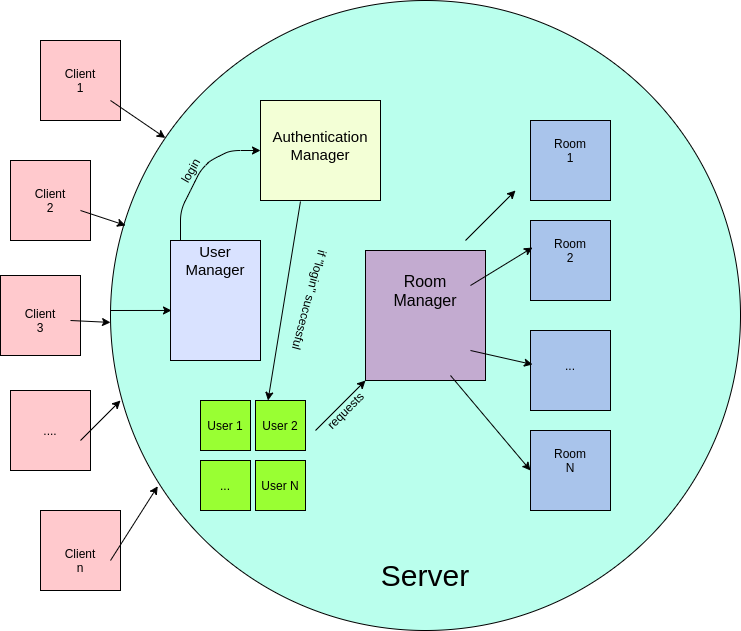

The diagram above was exported from draw.io. Its source (the exported page's mxGraphModel, read from the mxfile embedded in the PNG):
<mxGraphModel dx="1422" dy="774" grid="1" gridSize="10" guides="1" tooltips="1" connect="1" arrows="1" fold="1" page="1" pageScale="1" pageWidth="850" pageHeight="1100" math="0" shadow="0">
  <root>
    <mxCell id="0" />
    <mxCell id="1" parent="0" />
    <mxCell id="sBIZauUhCZ6JArusjW3k-1" value="" style="ellipse;whiteSpace=wrap;html=1;aspect=fixed;fillColor=#BAFFED;" vertex="1" parent="1">
      <mxGeometry x="130" y="40" width="630" height="630" as="geometry" />
    </mxCell>
    <mxCell id="sBIZauUhCZ6JArusjW3k-2" value="&lt;font style=&quot;font-size: 30px&quot;&gt;Server&lt;/font&gt;" style="text;html=1;strokeColor=none;fillColor=none;align=center;verticalAlign=middle;whiteSpace=wrap;rounded=0;" vertex="1" parent="1">
      <mxGeometry x="350" y="580" width="190" height="70" as="geometry" />
    </mxCell>
    <mxCell id="sBIZauUhCZ6JArusjW3k-4" value="" style="rounded=0;whiteSpace=wrap;html=1;fillColor=#D9E2FF;" vertex="1" parent="1">
      <mxGeometry x="190" y="280" width="90" height="120" as="geometry" />
    </mxCell>
    <mxCell id="sBIZauUhCZ6JArusjW3k-6" value="&lt;font style=&quot;font-size: 15px&quot;&gt;User&lt;br&gt;Manager&lt;/font&gt;" style="text;html=1;strokeColor=none;fillColor=none;align=center;verticalAlign=middle;whiteSpace=wrap;rounded=0;" vertex="1" parent="1">
      <mxGeometry x="195" y="290" width="80" height="20" as="geometry" />
    </mxCell>
    <mxCell id="sBIZauUhCZ6JArusjW3k-10" value="" style="whiteSpace=wrap;html=1;aspect=fixed;fillColor=#FFC9CD;" vertex="1" parent="1">
      <mxGeometry x="60" y="80" width="80" height="80" as="geometry" />
    </mxCell>
    <mxCell id="sBIZauUhCZ6JArusjW3k-11" value="" style="whiteSpace=wrap;html=1;aspect=fixed;fillColor=#FFC9CD;" vertex="1" parent="1">
      <mxGeometry x="30" y="200" width="80" height="80" as="geometry" />
    </mxCell>
    <mxCell id="sBIZauUhCZ6JArusjW3k-12" value="" style="whiteSpace=wrap;html=1;aspect=fixed;fillColor=#FFC9CD;" vertex="1" parent="1">
      <mxGeometry x="20" y="315" width="80" height="80" as="geometry" />
    </mxCell>
    <mxCell id="sBIZauUhCZ6JArusjW3k-13" value="" style="whiteSpace=wrap;html=1;aspect=fixed;fillColor=#FFC9CD;" vertex="1" parent="1">
      <mxGeometry x="30" y="430" width="80" height="80" as="geometry" />
    </mxCell>
    <mxCell id="sBIZauUhCZ6JArusjW3k-14" value="" style="whiteSpace=wrap;html=1;aspect=fixed;fillColor=#FFC9CD;" vertex="1" parent="1">
      <mxGeometry x="60" y="550" width="80" height="80" as="geometry" />
    </mxCell>
    <mxCell id="sBIZauUhCZ6JArusjW3k-16" value="" style="endArrow=classic;html=1;" edge="1" parent="1" target="sBIZauUhCZ6JArusjW3k-1">
      <mxGeometry width="50" height="50" relative="1" as="geometry">
        <mxPoint x="130" y="140" as="sourcePoint" />
        <mxPoint x="180" y="90" as="targetPoint" />
      </mxGeometry>
    </mxCell>
    <mxCell id="sBIZauUhCZ6JArusjW3k-19" value="" style="endArrow=classic;html=1;entryX=0.024;entryY=0.357;entryDx=0;entryDy=0;entryPerimeter=0;" edge="1" parent="1" target="sBIZauUhCZ6JArusjW3k-1">
      <mxGeometry width="50" height="50" relative="1" as="geometry">
        <mxPoint x="100" y="250" as="sourcePoint" />
        <mxPoint x="150" y="200" as="targetPoint" />
        <Array as="points" />
      </mxGeometry>
    </mxCell>
    <mxCell id="sBIZauUhCZ6JArusjW3k-20" value="" style="endArrow=classic;html=1;entryX=0;entryY=0.511;entryDx=0;entryDy=0;entryPerimeter=0;" edge="1" parent="1" target="sBIZauUhCZ6JArusjW3k-1">
      <mxGeometry width="50" height="50" relative="1" as="geometry">
        <mxPoint x="90" y="360" as="sourcePoint" />
        <mxPoint x="140" y="310" as="targetPoint" />
      </mxGeometry>
    </mxCell>
    <mxCell id="sBIZauUhCZ6JArusjW3k-21" value="" style="endArrow=classic;html=1;" edge="1" parent="1">
      <mxGeometry width="50" height="50" relative="1" as="geometry">
        <mxPoint x="100" y="480" as="sourcePoint" />
        <mxPoint x="140" y="440" as="targetPoint" />
      </mxGeometry>
    </mxCell>
    <mxCell id="sBIZauUhCZ6JArusjW3k-22" value="" style="endArrow=classic;html=1;entryX=0.075;entryY=0.771;entryDx=0;entryDy=0;entryPerimeter=0;" edge="1" parent="1" target="sBIZauUhCZ6JArusjW3k-1">
      <mxGeometry width="50" height="50" relative="1" as="geometry">
        <mxPoint x="130" y="600" as="sourcePoint" />
        <mxPoint x="180" y="550" as="targetPoint" />
      </mxGeometry>
    </mxCell>
    <mxCell id="sBIZauUhCZ6JArusjW3k-23" value="Client 1" style="text;html=1;strokeColor=none;fillColor=none;align=center;verticalAlign=middle;whiteSpace=wrap;rounded=0;" vertex="1" parent="1">
      <mxGeometry x="80" y="110" width="40" height="20" as="geometry" />
    </mxCell>
    <mxCell id="sBIZauUhCZ6JArusjW3k-24" value="Client 2" style="text;html=1;strokeColor=none;fillColor=none;align=center;verticalAlign=middle;whiteSpace=wrap;rounded=0;" vertex="1" parent="1">
      <mxGeometry x="50" y="230" width="40" height="20" as="geometry" />
    </mxCell>
    <mxCell id="sBIZauUhCZ6JArusjW3k-26" value="Client 3" style="text;html=1;strokeColor=none;fillColor=none;align=center;verticalAlign=middle;whiteSpace=wrap;rounded=0;" vertex="1" parent="1">
      <mxGeometry x="40" y="350" width="40" height="20" as="geometry" />
    </mxCell>
    <mxCell id="sBIZauUhCZ6JArusjW3k-27" value="...." style="text;html=1;strokeColor=none;fillColor=none;align=center;verticalAlign=middle;whiteSpace=wrap;rounded=0;" vertex="1" parent="1">
      <mxGeometry x="50" y="460" width="40" height="20" as="geometry" />
    </mxCell>
    <mxCell id="sBIZauUhCZ6JArusjW3k-28" value="Client n" style="text;html=1;strokeColor=none;fillColor=none;align=center;verticalAlign=middle;whiteSpace=wrap;rounded=0;" vertex="1" parent="1">
      <mxGeometry x="80" y="590" width="40" height="20" as="geometry" />
    </mxCell>
    <mxCell id="sBIZauUhCZ6JArusjW3k-29" value="" style="endArrow=classic;html=1;entryX=0.011;entryY=0.583;entryDx=0;entryDy=0;entryPerimeter=0;" edge="1" parent="1" target="sBIZauUhCZ6JArusjW3k-4">
      <mxGeometry width="50" height="50" relative="1" as="geometry">
        <mxPoint x="130" y="350" as="sourcePoint" />
        <mxPoint x="180" y="300" as="targetPoint" />
      </mxGeometry>
    </mxCell>
    <mxCell id="sBIZauUhCZ6JArusjW3k-30" value="" style="rounded=0;whiteSpace=wrap;html=1;fillColor=#F3FFD6;" vertex="1" parent="1">
      <mxGeometry x="280" y="140" width="120" height="100" as="geometry" />
    </mxCell>
    <mxCell id="sBIZauUhCZ6JArusjW3k-31" value="&lt;font style=&quot;font-size: 15px&quot;&gt;Authentication&lt;br&gt;Manager&lt;/font&gt;" style="text;html=1;strokeColor=none;fillColor=none;align=center;verticalAlign=middle;whiteSpace=wrap;rounded=0;" vertex="1" parent="1">
      <mxGeometry x="320" y="150" width="40" height="70" as="geometry" />
    </mxCell>
    <mxCell id="sBIZauUhCZ6JArusjW3k-32" value="" style="rounded=0;whiteSpace=wrap;html=1;fillColor=#C3ABD0;" vertex="1" parent="1">
      <mxGeometry x="385" y="290" width="120" height="130" as="geometry" />
    </mxCell>
    <mxCell id="sBIZauUhCZ6JArusjW3k-33" value="&lt;font style=&quot;font-size: 16px&quot;&gt;Room&lt;br&gt;Manager&lt;/font&gt;" style="text;html=1;strokeColor=none;fillColor=none;align=center;verticalAlign=middle;whiteSpace=wrap;rounded=0;" vertex="1" parent="1">
      <mxGeometry x="405" y="300" width="80" height="60" as="geometry" />
    </mxCell>
    <mxCell id="sBIZauUhCZ6JArusjW3k-34" value="" style="whiteSpace=wrap;html=1;aspect=fixed;fillColor=#A9C4EB;" vertex="1" parent="1">
      <mxGeometry x="550" y="160" width="80" height="80" as="geometry" />
    </mxCell>
    <mxCell id="sBIZauUhCZ6JArusjW3k-35" value="" style="whiteSpace=wrap;html=1;aspect=fixed;fillColor=#A9C4EB;" vertex="1" parent="1">
      <mxGeometry x="550" y="260" width="80" height="80" as="geometry" />
    </mxCell>
    <mxCell id="sBIZauUhCZ6JArusjW3k-36" value="" style="whiteSpace=wrap;html=1;aspect=fixed;fillColor=#A9C4EB;" vertex="1" parent="1">
      <mxGeometry x="550" y="370" width="80" height="80" as="geometry" />
    </mxCell>
    <mxCell id="sBIZauUhCZ6JArusjW3k-38" value="" style="whiteSpace=wrap;html=1;aspect=fixed;fillColor=#A9C4EB;" vertex="1" parent="1">
      <mxGeometry x="550" y="470" width="80" height="80" as="geometry" />
    </mxCell>
    <mxCell id="sBIZauUhCZ6JArusjW3k-41" value="Room 1" style="text;html=1;strokeColor=none;fillColor=none;align=center;verticalAlign=middle;whiteSpace=wrap;rounded=0;" vertex="1" parent="1">
      <mxGeometry x="570" y="180" width="40" height="20" as="geometry" />
    </mxCell>
    <mxCell id="sBIZauUhCZ6JArusjW3k-42" value="Room 2" style="text;html=1;strokeColor=none;fillColor=none;align=center;verticalAlign=middle;whiteSpace=wrap;rounded=0;" vertex="1" parent="1">
      <mxGeometry x="570" y="280" width="40" height="20" as="geometry" />
    </mxCell>
    <mxCell id="sBIZauUhCZ6JArusjW3k-43" value="..." style="text;html=1;strokeColor=none;fillColor=none;align=center;verticalAlign=middle;whiteSpace=wrap;rounded=0;" vertex="1" parent="1">
      <mxGeometry x="570" y="395" width="40" height="20" as="geometry" />
    </mxCell>
    <mxCell id="sBIZauUhCZ6JArusjW3k-44" value="Room N" style="text;html=1;strokeColor=none;fillColor=none;align=center;verticalAlign=middle;whiteSpace=wrap;rounded=0;" vertex="1" parent="1">
      <mxGeometry x="570" y="490" width="40" height="20" as="geometry" />
    </mxCell>
    <mxCell id="sBIZauUhCZ6JArusjW3k-45" value="" style="endArrow=classic;html=1;entryX=0;entryY=0.5;entryDx=0;entryDy=0;" edge="1" parent="1" target="sBIZauUhCZ6JArusjW3k-30">
      <mxGeometry width="50" height="50" relative="1" as="geometry">
        <mxPoint x="200" y="280" as="sourcePoint" />
        <mxPoint x="250" y="230" as="targetPoint" />
        <Array as="points">
          <mxPoint x="200" y="250" />
          <mxPoint x="210" y="230" />
          <mxPoint x="220" y="210" />
          <mxPoint x="230" y="200" />
          <mxPoint x="250" y="190" />
        </Array>
      </mxGeometry>
    </mxCell>
    <mxCell id="sBIZauUhCZ6JArusjW3k-46" value="login" style="text;html=1;strokeColor=none;fillColor=none;align=center;verticalAlign=middle;whiteSpace=wrap;rounded=0;rotation=-60;" vertex="1" parent="1">
      <mxGeometry x="190" y="200" width="40" height="20" as="geometry" />
    </mxCell>
    <mxCell id="sBIZauUhCZ6JArusjW3k-48" value="" style="whiteSpace=wrap;html=1;aspect=fixed;fillColor=#99FF33;" vertex="1" parent="1">
      <mxGeometry x="220" y="440" width="50" height="50" as="geometry" />
    </mxCell>
    <mxCell id="sBIZauUhCZ6JArusjW3k-49" value="" style="whiteSpace=wrap;html=1;aspect=fixed;fillColor=#99FF33;" vertex="1" parent="1">
      <mxGeometry x="275" y="440" width="50" height="50" as="geometry" />
    </mxCell>
    <mxCell id="sBIZauUhCZ6JArusjW3k-52" value="" style="whiteSpace=wrap;html=1;aspect=fixed;fillColor=#99FF33;" vertex="1" parent="1">
      <mxGeometry x="220" y="500" width="50" height="50" as="geometry" />
    </mxCell>
    <mxCell id="sBIZauUhCZ6JArusjW3k-53" value="" style="whiteSpace=wrap;html=1;aspect=fixed;fillColor=#99FF33;" vertex="1" parent="1">
      <mxGeometry x="275" y="500" width="50" height="50" as="geometry" />
    </mxCell>
    <mxCell id="sBIZauUhCZ6JArusjW3k-54" value="User 1" style="text;html=1;strokeColor=none;fillColor=none;align=center;verticalAlign=middle;whiteSpace=wrap;rounded=0;" vertex="1" parent="1">
      <mxGeometry x="225" y="455" width="40" height="20" as="geometry" />
    </mxCell>
    <mxCell id="sBIZauUhCZ6JArusjW3k-55" value="User 2" style="text;html=1;strokeColor=none;fillColor=none;align=center;verticalAlign=middle;whiteSpace=wrap;rounded=0;" vertex="1" parent="1">
      <mxGeometry x="280" y="455" width="40" height="20" as="geometry" />
    </mxCell>
    <mxCell id="sBIZauUhCZ6JArusjW3k-56" value="..." style="text;html=1;strokeColor=none;fillColor=none;align=center;verticalAlign=middle;whiteSpace=wrap;rounded=0;" vertex="1" parent="1">
      <mxGeometry x="225" y="515" width="40" height="20" as="geometry" />
    </mxCell>
    <mxCell id="sBIZauUhCZ6JArusjW3k-57" value="User N" style="text;html=1;strokeColor=none;fillColor=none;align=center;verticalAlign=middle;whiteSpace=wrap;rounded=0;" vertex="1" parent="1">
      <mxGeometry x="280" y="515" width="40" height="20" as="geometry" />
    </mxCell>
    <mxCell id="sBIZauUhCZ6JArusjW3k-58" value="" style="endArrow=classic;html=1;exitX=0.333;exitY=1.01;exitDx=0;exitDy=0;exitPerimeter=0;entryX=0.25;entryY=0;entryDx=0;entryDy=0;" edge="1" parent="1" source="sBIZauUhCZ6JArusjW3k-30" target="sBIZauUhCZ6JArusjW3k-49">
      <mxGeometry width="50" height="50" relative="1" as="geometry">
        <mxPoint x="400" y="390" as="sourcePoint" />
        <mxPoint x="450" y="340" as="targetPoint" />
      </mxGeometry>
    </mxCell>
    <mxCell id="sBIZauUhCZ6JArusjW3k-59" value="if &quot;login&quot; successful" style="text;html=1;strokeColor=none;fillColor=none;align=center;verticalAlign=middle;whiteSpace=wrap;rounded=0;rotation=105;" vertex="1" parent="1">
      <mxGeometry x="220" y="330" width="220" height="20" as="geometry" />
    </mxCell>
    <mxCell id="sBIZauUhCZ6JArusjW3k-61" value="" style="endArrow=classic;html=1;" edge="1" parent="1">
      <mxGeometry width="50" height="50" relative="1" as="geometry">
        <mxPoint x="335" y="470" as="sourcePoint" />
        <mxPoint x="385" y="420" as="targetPoint" />
      </mxGeometry>
    </mxCell>
    <mxCell id="sBIZauUhCZ6JArusjW3k-62" value="requests" style="text;html=1;strokeColor=none;fillColor=none;align=center;verticalAlign=middle;whiteSpace=wrap;rounded=0;rotation=-45;" vertex="1" parent="1">
      <mxGeometry x="345" y="440" width="40" height="20" as="geometry" />
    </mxCell>
    <mxCell id="sBIZauUhCZ6JArusjW3k-64" value="" style="endArrow=classic;html=1;" edge="1" parent="1">
      <mxGeometry width="50" height="50" relative="1" as="geometry">
        <mxPoint x="485" y="280" as="sourcePoint" />
        <mxPoint x="535" y="230" as="targetPoint" />
      </mxGeometry>
    </mxCell>
    <mxCell id="sBIZauUhCZ6JArusjW3k-65" value="" style="endArrow=classic;html=1;entryX=0.025;entryY=0.338;entryDx=0;entryDy=0;entryPerimeter=0;" edge="1" parent="1" target="sBIZauUhCZ6JArusjW3k-35">
      <mxGeometry width="50" height="50" relative="1" as="geometry">
        <mxPoint x="490" y="325" as="sourcePoint" />
        <mxPoint x="540" y="275" as="targetPoint" />
      </mxGeometry>
    </mxCell>
    <mxCell id="sBIZauUhCZ6JArusjW3k-66" value="" style="endArrow=classic;html=1;entryX=0.025;entryY=0.425;entryDx=0;entryDy=0;entryPerimeter=0;" edge="1" parent="1" target="sBIZauUhCZ6JArusjW3k-36">
      <mxGeometry width="50" height="50" relative="1" as="geometry">
        <mxPoint x="490" y="390" as="sourcePoint" />
        <mxPoint x="540" y="340" as="targetPoint" />
      </mxGeometry>
    </mxCell>
    <mxCell id="sBIZauUhCZ6JArusjW3k-67" value="" style="endArrow=classic;html=1;entryX=0;entryY=0.5;entryDx=0;entryDy=0;" edge="1" parent="1" target="sBIZauUhCZ6JArusjW3k-38">
      <mxGeometry width="50" height="50" relative="1" as="geometry">
        <mxPoint x="470" y="415" as="sourcePoint" />
        <mxPoint x="520" y="365" as="targetPoint" />
      </mxGeometry>
    </mxCell>
  </root>
</mxGraphModel>